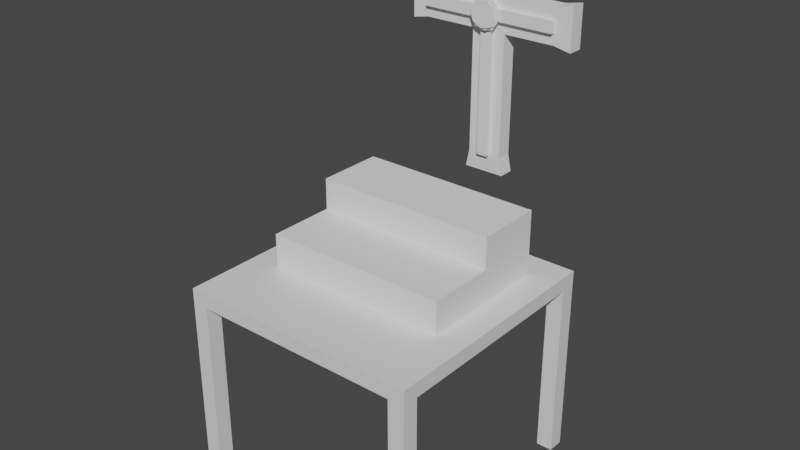 # Source: Shrine.blend  (saved by Blender 2.80.75; exported with 4.5.12 LTS)
import bpy
from mathutils import Matrix  # noqa: F401  (used for matrix-valued properties, if any)

bpy.ops.wm.read_factory_settings(use_empty=True)
scene = bpy.context.scene
scene.name = 'Scene'

# ---- collections
col_collection = bpy.data.collections.new('Collection'); scene.collection.children.link(col_collection)

# ---- materials (node trees are filled in below, after node groups)
mat_material = bpy.data.materials.new('Material')
mat_material.alpha_threshold = 0.0
mat_material.use_transparent_shadow = False
mat_material.line_color = (0.0, 0.0, 0.0, 1.0)

# ---- material node trees
mat_material.use_nodes = True; mat_material.node_tree.nodes.clear()
_N = mat_material.node_tree.nodes; _L = mat_material.node_tree.links
n0 = _N.new('ShaderNodeOutputMaterial'); n0.name = 'Material Output'; n0.location = (300, 300)
n1 = _N.new('ShaderNodeBsdfPrincipled'); n1.name = 'Principled BSDF'; n1.location = (10, 300)
n1.distribution = 'GGX'
n1.subsurface_method = 'BURLEY'
n1.inputs[2].default_value = 0.4
n1.inputs[3].default_value = 1.45
n1.inputs[27].default_value = (0.0, 0.0, 0.0, 1.0)
n1.inputs[28].default_value = 1.0
_L.new(n1.outputs[0], n0.inputs[0])
n0.is_active_output = True

# ---- world
world_world = bpy.data.worlds.new('World'); scene.world = world_world
world_world.use_nodes = True; world_world.node_tree.nodes.clear()
_N = world_world.node_tree.nodes; _L = world_world.node_tree.links
n0 = _N.new('ShaderNodeOutputWorld'); n0.name = 'World Output'; n0.location = (300, 300)
n1 = _N.new('ShaderNodeBackground'); n1.name = 'Background'; n1.location = (10, 300)
n1.inputs[0].default_value = (0.05088, 0.05088, 0.05088, 1.0)
_L.new(n1.outputs[0], n0.inputs[0])
n0.is_active_output = True
world_world.color = (0.05088, 0.05088, 0.05088)
world_world.use_sun_shadow = False
world_world.sun_shadow_jitter_overblur = 0.0

# ---- meshes
me_cube = bpy.data.meshes.new('Cube')
me_cube.from_pydata([(1.0, 1.0, 1.0), (1.0, 1.0, -1.0), (1.0, -1.0, 1.0), (1.0, -1.0, -1.0), (-1.0, 1.0, 1.0), (-1.0, 1.0, -1.0), (-1.0, -1.0, 1.0), (-1.0, -1.0, -1.0), (0.8667, 1.0, -1.0), (-0.8667, 1.0, -1.0), (0.8667, -1.0, 1.0), (-0.8667, -1.0, 1.0), (-0.8667, -1.0, -1.0), (0.8667, -1.0, -1.0), (-0.8667, 1.0, 1.0), (0.8667, 1.0, 1.0), (-1.0, 0.8667, -1.0), (-1.0, -0.8667, -1.0), (1.0, 0.8667, 1.0), (1.0, -0.8667, 1.0), (-1.0, -0.8667, 1.0), (-1.0, 0.8667, 1.0), (1.0, -0.8667, -1.0), (1.0, 0.8667, -1.0), (-0.8667, 0.8667, -1.0), (-0.8667, -0.8667, -1.0), (0.8667, 0.8667, -1.0), (0.8667, -0.8667, -1.0), (0.8667, 0.8667, 1.0), (0.8667, -0.8667, 1.0), (-0.8667, 0.8667, 1.0), (-0.8667, -0.8667, 1.0), (-1.0, -0.8667, -25.69), (-1.0, -1.0, -25.69), (-0.8667, 1.0, -25.69), (-1.0, 1.0, -25.69), (0.8667, -1.0, -25.69), (1.0, -1.0, -25.69), (1.0, 0.8667, -25.69), (1.0, 1.0, -25.69), (0.8667, 1.0, -25.69), (-0.8667, -1.0, -25.69), (-0.8667, -0.8667, -25.69), (0.8667, -0.8667, -25.69), (-1.0, 0.8667, -25.69), (1.0, -0.8667, -25.69), (-0.8667, 0.8667, -25.69), (0.8667, 0.8667, -25.69)], [], [(31, 20, 6, 11), (12, 11, 6, 7), (16, 21, 4, 5), (7, 17, 32, 33), (22, 19, 2, 3), (8, 15, 0, 1), (5, 4, 14, 9), (9, 14, 15, 8), (25, 12, 41, 42), (25, 27, 13, 12), (3, 2, 10, 13), (13, 10, 11, 12), (19, 29, 10, 2), (29, 31, 11, 10), (15, 14, 30, 28), (28, 30, 31, 29), (0, 15, 28, 18), (18, 28, 29, 19), (9, 8, 26, 24), (24, 26, 27, 25), (17, 25, 42, 32), (16, 24, 25, 17), (1, 0, 18, 23), (23, 18, 19, 22), (9, 24, 46, 34), (26, 23, 22, 27), (7, 6, 20, 17), (17, 20, 21, 16), (14, 4, 21, 30), (30, 21, 20, 31), (43, 45, 37, 36), (32, 42, 41, 33), (35, 34, 46, 44), (40, 39, 38, 47), (3, 13, 36, 37), (13, 27, 43, 36), (5, 9, 34, 35), (26, 8, 40, 47), (12, 7, 33, 41), (23, 26, 47, 38), (27, 22, 45, 43), (1, 23, 38, 39), (22, 3, 37, 45), (8, 1, 39, 40), (24, 16, 44, 46), (16, 5, 35, 44)])
_uv = me_cube.uv_layers.new(name='UVMap')
_uv.uv.foreach_set('vector', [0.5417, 0.1667, 0.625, 0.1667, 0.625, 0.25, 0.5417, 0.25, 0.375, 0.4167, 0.625, 0.4167, 0.625, 0.5, 0.375, 0.5, 0.375, 0.6667, 0.625, 0.6667, 0.625, 0.75, 0.375, 0.75, 0.375, 0.5, 0.375, 0.5833, 0.375, 0.5833, 0.375, 0.5, 0.125, 0.6667, 0.375, 0.6667, 0.375, 0.75, 0.125, 0.75, 0.625, 0.6667, 0.875, 0.6667, 0.875, 0.75, 0.625, 0.75, 0.625, 0.5, 0.875, 0.5, 0.875, 0.5833, 0.625, 0.5833, 0.625, 0.5833, 0.875, 0.5833, 0.875, 0.6667, 0.625, 0.6667, 0.4583, 0.9167, 0.4583, 1.0, 0.4583, 1.0, 0.4583, 0.9167, 0.4583, 0.9167, 0.5417, 0.9167, 0.5417, 1.0, 0.4583, 1.0, 0.375, 0.25, 0.625, 0.25, 0.625, 0.3333, 0.375, 0.3333, 0.375, 0.3333, 0.625, 0.3333, 0.625, 0.4167, 0.375, 0.4167, 0.375, 0.1667, 0.4583, 0.1667, 0.4583, 0.25, 0.375, 0.25, 0.4583, 0.1667, 0.5417, 0.1667, 0.5417, 0.25, 0.4583, 0.25, 0.4583, 0.0, 0.5417, 0.0, 0.5417, 0.08333, 0.4583, 0.08333, 0.4583, 0.08333, 0.5417, 0.08333, 0.5417, 0.1667, 0.4583, 0.1667, 0.375, 0.0, 0.4583, 0.0, 0.4583, 0.08333, 0.375, 0.08333, 0.375, 0.08333, 0.4583, 0.08333, 0.4583, 0.1667, 0.375, 0.1667, 0.4583, 0.75, 0.5417, 0.75, 0.5417, 0.8333, 0.4583, 0.8333, 0.4583, 0.8333, 0.5417, 0.8333, 0.5417, 0.9167, 0.4583, 0.9167, 0.375, 0.9167, 0.4583, 0.9167, 0.4583, 0.9167, 0.375, 0.9167, 0.375, 0.8333, 0.4583, 0.8333, 0.4583, 0.9167, 0.375, 0.9167, 0.125, 0.5, 0.375, 0.5, 0.375, 0.5833, 0.125, 0.5833, 0.125, 0.5833, 0.375, 0.5833, 0.375, 0.6667, 0.125, 0.6667, 0.4583, 0.75, 0.4583, 0.8333, 0.4583, 0.8333, 0.4583, 0.75, 0.5417, 0.8333, 0.625, 0.8333, 0.625, 0.9167, 0.5417, 0.9167, 0.375, 0.5, 0.625, 0.5, 0.625, 0.5833, 0.375, 0.5833, 0.375, 0.5833, 0.625, 0.5833, 0.625, 0.6667, 0.375, 0.6667, 0.5417, 0.0, 0.625, 0.0, 0.625, 0.08333, 0.5417, 0.08333, 0.5417, 0.08333, 0.625, 0.08333, 0.625, 0.1667, 0.5417, 0.1667, 0.5417, 0.9167, 0.625, 0.9167, 0.625, 1.0, 0.5417, 1.0, 0.375, 0.9167, 0.4583, 0.9167, 0.4583, 1.0, 0.375, 1.0, 0.375, 0.75, 0.4583, 0.75, 0.4583, 0.8333, 0.375, 0.8333, 0.5417, 0.75, 0.625, 0.75, 0.625, 0.8333, 0.5417, 0.8333, 0.375, 0.25, 0.375, 0.3333, 0.375, 0.3333, 0.375, 0.25, 0.5417, 1.0, 0.5417, 0.9167, 0.5417, 0.9167, 0.5417, 1.0, 0.625, 0.5, 0.625, 0.5833, 0.625, 0.5833, 0.625, 0.5, 0.5417, 0.8333, 0.5417, 0.75, 0.5417, 0.75, 0.5417, 0.8333, 0.375, 0.4167, 0.375, 0.5, 0.375, 0.5, 0.375, 0.4167, 0.625, 0.8333, 0.5417, 0.8333, 0.5417, 0.8333, 0.625, 0.8333, 0.5417, 0.9167, 0.625, 0.9167, 0.625, 0.9167, 0.5417, 0.9167, 0.125, 0.5, 0.125, 0.5833, 0.125, 0.5833, 0.125, 0.5, 0.125, 0.6667, 0.125, 0.75, 0.125, 0.75, 0.125, 0.6667, 0.625, 0.6667, 0.625, 0.75, 0.625, 0.75, 0.625, 0.6667, 0.4583, 0.8333, 0.375, 0.8333, 0.375, 0.8333, 0.4583, 0.8333, 0.375, 0.6667, 0.375, 0.75, 0.375, 0.75, 0.375, 0.6667])
me_cube.materials.append(mat_material)
me_cube.use_remesh_preserve_volume = False
me_cube.use_remesh_preserve_attributes = False
me_cube.use_mirror_vertex_groups = False
me_cube.update()
me_cube_001 = bpy.data.meshes.new('Cube.001')
me_cube_001.from_pydata([(-1.0, -1.0, -1.0), (-1.0, -1.0, 1.0), (-1.0, 2.0, -1.0), (-1.0, 2.0, 1.0), (1.0, -1.0, -1.0), (1.0, -1.0, 1.0), (1.0, 2.0, -1.0), (1.0, 2.0, 1.0), (-1.0, 0.5, -1.0), (-1.0, 0.5, 1.0), (1.0, 0.5, -1.0), (1.0, 0.5, 1.0), (-1.0, 0.5, 2.75), (-1.0, 2.0, 2.75), (1.0, 2.0, 2.75), (1.0, 0.5, 2.75)], [], [(8, 9, 3, 2), (2, 3, 7, 6), (10, 11, 5, 4), (4, 5, 1, 0), (8, 10, 4, 0), (11, 9, 1, 5), (7, 3, 13, 14), (2, 6, 10, 8), (6, 7, 11, 10), (0, 1, 9, 8), (14, 13, 12, 15), (9, 11, 15, 12), (11, 7, 14, 15), (3, 9, 12, 13)])
_uv = me_cube_001.uv_layers.new(name='UVMap')
_uv.uv.foreach_set('vector', [0.375, 0.125, 0.625, 0.125, 0.625, 0.25, 0.375, 0.25, 0.375, 0.25, 0.625, 0.25, 0.625, 0.5, 0.375, 0.5, 0.375, 0.625, 0.625, 0.625, 0.625, 0.75, 0.375, 0.75, 0.375, 0.75, 0.625, 0.75, 0.625, 1.0, 0.375, 1.0, 0.125, 0.625, 0.375, 0.625, 0.375, 0.75, 0.125, 0.75, 0.625, 0.625, 0.875, 0.625, 0.875, 0.75, 0.625, 0.75, 0.625, 0.5, 0.625, 0.25, 0.625, 0.25, 0.625, 0.5, 0.125, 0.5, 0.375, 0.5, 0.375, 0.625, 0.125, 0.625, 0.375, 0.5, 0.625, 0.5, 0.625, 0.625, 0.375, 0.625, 0.375, 0.0, 0.625, 0.0, 0.625, 0.125, 0.375, 0.125, 0.625, 0.5, 0.875, 0.5, 0.875, 0.625, 0.625, 0.625, 0.875, 0.625, 0.625, 0.625, 0.625, 0.625, 0.875, 0.625, 0.625, 0.625, 0.625, 0.5, 0.625, 0.5, 0.625, 0.625, 0.625, 0.25, 0.625, 0.125, 0.625, 0.125, 0.625, 0.25])
me_cube_001.use_remesh_preserve_volume = False
me_cube_001.use_remesh_preserve_attributes = False
me_cube_001.use_mirror_vertex_groups = False
me_cube_001.update()
me_cube_002 = bpy.data.meshes.new('Cube.002')
me_cube_002.from_pydata([(-1.2, -0.1327, -1.0), (-1.2, -0.1327, 1.0), (-1.2, 0.1327, -1.0), (-1.2, 0.1327, 1.0), (1.2, -0.1327, -1.0), (1.2, -0.1327, 1.0), (1.2, 0.1327, -1.0), (1.2, 0.1327, 1.0), (-1.0, -0.1327, 0.2), (-1.0, 0.1327, 0.2), (1.0, 0.1327, 0.2), (1.0, -0.1327, 0.2), (-1.0, -0.1327, 0.5), (-1.0, 0.1327, 0.5), (1.0, 0.1327, 0.5), (1.0, -0.1327, 0.5), (-5.0, 0.1327, 0.53), (-5.0, 0.1327, 0.17), (5.0, 0.1327, 0.53), (5.0, 0.1327, 0.17), (5.0, -0.1327, 0.53), (5.0, -0.1327, 0.17), (-5.0, -0.1327, 0.17), (-5.0, -0.1327, 0.53), (4.0, 0.1327, 0.3), (4.0, 0.1327, 0.4), (4.0, -0.1327, 0.4), (4.0, -0.1327, 0.3), (-5.0, -0.1327, 0.41), (-5.0, -0.1327, 0.29), (5.0, -0.1327, 0.29), (5.0, -0.1327, 0.41), (5.0, 0.1327, 0.29), (5.0, 0.1327, 0.41), (-5.0, 0.1327, 0.29), (-5.0, 0.1327, 0.41), (-1.0, -0.1327, 0.4), (-1.0, -0.1327, 0.3), (1.0, -0.1327, 0.3), (1.0, -0.1327, 0.4), (1.0, 0.1327, 0.3), (1.0, 0.1327, 0.4), (-1.0, 0.1327, 0.3), (-1.0, 0.1327, 0.4), (-1.0, 0.1327, -0.85), (1.0, 0.1327, -0.85), (1.0, -0.1327, -0.85), (-1.0, -0.1327, -0.85), (4.0, -0.1327, 0.5), (4.0, 0.1327, 0.5), (4.0, 0.1327, 0.2), (4.0, -0.1327, 0.2), (-4.0, 0.1327, 0.5), (-4.0, -0.1327, 0.2), (-4.0, -0.1327, 0.5), (-4.0, 0.1327, 0.2), (-1.0, -0.1327, 0.875), (-1.0, 0.1327, 0.875), (1.0, 0.1327, 0.875), (1.0, -0.1327, 0.875), (-4.0, -0.1327, 0.4), (-4.0, -0.1327, 0.3), (-4.0, 0.1327, 0.3), (-4.0, 0.1327, 0.4), (0.4, 0.1327, -1.0), (-0.4, 0.1327, -1.0), (-0.4, 0.1327, 1.0), (0.4, 0.1327, 1.0), (-0.4, -0.1327, -1.0), (0.4, -0.1327, -1.0), (0.4, -0.1327, 1.0), (-0.4, -0.1327, 1.0), (0.3333, -0.1327, 0.2), (-0.3333, -0.1327, 0.2), (-0.3333, 0.1327, 0.2), (0.3333, 0.1327, 0.2), (0.3333, -0.1327, 0.5), (-0.3333, -0.1327, 0.5), (-0.3333, 0.1327, 0.5), (0.3333, 0.1327, 0.5), (-0.3333, 0.1327, -0.85), (0.3333, 0.1327, -0.85), (0.3333, -0.1327, -0.85), (-0.3333, -0.1327, -0.85), (0.3333, -0.1327, 0.875), (-0.3333, -0.1327, 0.875), (-0.3333, 0.1327, 0.875), (0.3333, 0.1327, 0.875), (-0.3333, 0.1327, 0.3), (0.3333, 0.1327, 0.3), (-0.3333, 0.1327, 0.4), (0.3333, 0.1327, 0.4), (0.3333, -0.1327, 0.3), (-0.3333, -0.1327, 0.3), (0.3333, -0.1327, 0.4), (-0.3333, -0.1327, 0.4), (4.0, -0.2103, 0.3), (4.0, -0.2103, 0.4), (-4.0, -0.2103, 0.3), (-1.0, -0.2103, 0.3), (-4.0, -0.2103, 0.4), (-1.0, -0.2103, 0.4), (1.0, -0.2103, 0.4), (1.0, -0.2103, 0.3), (-0.3333, -0.2103, 0.3), (-0.3333, -0.2103, 0.4), (0.3333, -0.2103, 0.2), (-0.3333, -0.2103, 0.2), (0.3333, -0.2103, 0.5), (-0.3333, -0.2103, 0.5), (0.3333, -0.2103, -0.85), (-0.3333, -0.2103, -0.85), (0.3333, -0.2103, 0.875), (-0.3333, -0.2103, 0.875), (0.3333, -0.2103, 0.3), (0.3333, -0.2103, 0.4), (0.5542, -0.2609, 0.2356), (-0.7627, -0.2609, 0.2669), (0.7627, -0.2609, 0.4331), (-0.5542, -0.2609, 0.4644), (-0.1455, -0.2609, 0.2122), (0.1455, -0.2609, 0.4878), (0.9187, -0.2609, 0.3282), (-0.9187, -0.2609, 0.3718), (-0.1164, -0.2609, 0.2398), (-0.6102, -0.2609, 0.2835), (0.1164, -0.2609, 0.4602), (-0.4433, -0.2609, 0.4415), (0.7349, -0.2609, 0.3325), (0.4433, -0.2609, 0.2585), (-0.7349, -0.2609, 0.3675), (0.6102, -0.2609, 0.4165), (0.1339, -0.286, 0.2232), (-0.5098, -0.286, 0.2447), (-0.1339, -0.286, 0.4768), (-0.7017, -0.286, 0.4265), (0.8452, -0.286, 0.3701), (0.7017, -0.286, 0.2735), (-0.8452, -0.286, 0.3299), (0.5098, -0.286, 0.4553), (-0.1203, -0.3074, 0.2361), (0.1071, -0.286, 0.2486), (-0.4079, -0.286, 0.2658), (-0.1071, -0.286, 0.4514), (-0.5614, -0.286, 0.4112), (0.6761, -0.286, 0.3661), (0.5614, -0.286, 0.2888), (-0.6761, -0.286, 0.3339), (0.4079, -0.286, 0.4342), (-0.6304, -0.3074, 0.2813), (0.1203, -0.3074, 0.4639), (-0.458, -0.3074, 0.4446), (0.7593, -0.3074, 0.332), (0.458, -0.3074, 0.2554), (-0.7593, -0.3074, 0.368), (0.6304, -0.3074, 0.4187), (-0.0008226, -0.3105, 0.2587), (-0.4367, -0.3082, 0.2847), (0.0008225, -0.3044, 0.4413), (-0.4355, -0.3038, 0.4155), (0.6085, -0.3094, 0.3499), (0.4355, -0.311, 0.2845), (-0.6085, -0.3055, 0.3501), (0.4367, -0.3067, 0.4153), (-8.904e-08, -0.3074, 0.35)], [], [(56, 1, 3, 57), (87, 67, 7, 58), (58, 7, 5, 59), (85, 71, 1, 56), (64, 6, 4, 69), (66, 3, 1, 71), (73, 8, 47, 83), (12, 54, 60, 36), (42, 62, 63, 43), (9, 55, 62, 42), (95, 77, 12, 36), (49, 48, 20, 18), (91, 79, 14, 41), (54, 52, 16, 23), (33, 18, 20, 31), (28, 23, 16, 35), (25, 49, 18, 33), (55, 53, 22, 17), (51, 50, 19, 21), (27, 51, 21, 30), (62, 55, 17, 34), (60, 54, 23, 28), (10, 50, 51, 11), (40, 24, 50, 10), (15, 48, 49, 14), (37, 61, 53, 8), (43, 63, 52, 13), (8, 53, 55, 9), (13, 52, 54, 12), (77, 85, 56, 12), (48, 26, 31, 20), (63, 62, 34, 35), (52, 63, 35, 16), (61, 60, 28, 29), (53, 61, 29, 22), (41, 25, 24, 40), (14, 49, 25, 41), (36, 60, 100, 101), (10, 11, 46, 45), (75, 10, 45, 81), (8, 9, 44, 47), (11, 51, 27, 38), (0, 47, 44, 2), (64, 81, 45, 6), (6, 45, 46, 4), (68, 83, 47, 0), (75, 89, 40, 10), (32, 33, 31, 30), (19, 32, 30, 21), (29, 28, 35, 34), (22, 29, 34, 17), (24, 25, 33, 32), (50, 24, 32, 19), (26, 27, 30, 31), (14, 58, 59, 15), (79, 87, 58, 14), (12, 56, 57, 13), (82, 72, 106, 110), (39, 26, 48, 15), (89, 91, 41, 40), (73, 93, 37, 8), (26, 39, 102, 97), (61, 37, 99, 98), (77, 95, 105, 109), (11, 38, 92, 72), (39, 94, 115, 102), (42, 43, 90, 88), (88, 90, 91, 89), (13, 57, 86, 78), (78, 86, 87, 79), (9, 42, 88, 74), (74, 88, 89, 75), (4, 46, 82, 69), (69, 82, 83, 68), (2, 44, 80, 65), (65, 80, 81, 64), (9, 74, 80, 44), (74, 75, 81, 80), (15, 59, 84, 76), (94, 76, 108, 115), (43, 13, 78, 90), (90, 78, 79, 91), (39, 15, 76, 94), (95, 36, 101, 105), (11, 72, 82, 46), (84, 85, 113, 112), (7, 67, 70, 5), (67, 66, 71, 70), (2, 65, 68, 0), (65, 64, 69, 68), (59, 5, 70, 84), (84, 70, 71, 85), (57, 3, 66, 86), (86, 66, 67, 87), (101, 100, 98, 99), (103, 96, 97, 102), (104, 105, 101, 99), (103, 102, 115, 114), (114, 115, 118, 122, 116), (106, 114, 104, 107), (108, 112, 113, 109), (115, 108, 109, 105), (106, 107, 111, 110), (60, 61, 98, 100), (38, 27, 96, 103), (73, 83, 111, 107), (76, 84, 112, 108), (83, 82, 110, 111), (72, 92, 114, 106), (85, 77, 109, 113), (27, 26, 97, 96), (93, 73, 107, 104), (37, 93, 104, 99), (92, 38, 103, 114), (122, 118, 131, 128), (105, 104, 117, 123, 119), (115, 105, 119, 121, 118), (104, 114, 116, 120, 117), (121, 119, 127, 126), (123, 117, 125, 130), (118, 121, 126, 131), (127, 130, 138, 135), (125, 124, 132, 133), (129, 128, 136, 137), (124, 129, 137, 132), (120, 116, 129, 124), (116, 122, 128, 129), (119, 123, 130, 127), (117, 120, 124, 125), (133, 132, 141, 142), (137, 136, 145, 146), (132, 137, 146, 141), (136, 139, 148, 145), (131, 126, 134, 139), (130, 125, 133, 138), (126, 127, 135, 134), (128, 131, 139, 136), (145, 148, 155, 152), (143, 144, 151, 150), (147, 142, 149, 154), (148, 143, 150, 155), (135, 138, 147, 144), (139, 134, 143, 148), (138, 133, 142, 147), (134, 135, 144, 143), (152, 155, 163, 160), (150, 151, 159, 158), (154, 149, 157, 162), (155, 150, 158, 163), (141, 146, 153, 140), (146, 145, 152, 153), (142, 141, 140, 149), (144, 147, 154, 151), (164, 158, 159, 162), (156, 164, 162, 157), (161, 160, 164, 156), (160, 163, 158, 164), (140, 153, 161, 156), (153, 152, 160, 161), (149, 140, 156, 157), (151, 154, 162, 159)])
_uv = me_cube_002.uv_layers.new(name='UVMap')
_uv.uv.foreach_set('vector', [0.6094, 0.0, 0.625, 0.0, 0.625, 0.25, 0.6094, 0.25, 0.6094, 0.4167, 0.625, 0.4167, 0.625, 0.5, 0.6094, 0.5, 0.6094, 0.5, 0.625, 0.5, 0.625, 0.75, 0.6094, 0.75, 0.6094, 0.9167, 0.625, 0.9167, 0.625, 1.0, 0.6094, 1.0, 0.2917, 0.5, 0.375, 0.5, 0.375, 0.75, 0.2917, 0.75, 0.7917, 0.5, 0.875, 0.5, 0.875, 0.75, 0.7917, 0.75, 0.5, 0.9167, 0.5, 1.0, 0.3906, 1.0, 0.3906, 0.9167, 0.5625, 1.0, 0.5625, 1.0, 0.5417, 1.0, 0.5417, 1.0, 0.5208, 0.25, 0.5208, 0.25, 0.5417, 0.25, 0.5417, 0.25, 0.5, 0.25, 0.5, 0.25, 0.5208, 0.25, 0.5208, 0.25, 0.5417, 0.9167, 0.5625, 0.9167, 0.5625, 1.0, 0.5417, 1.0, 0.5625, 0.5, 0.5625, 0.75, 0.5625, 0.75, 0.5625, 0.5, 0.5417, 0.4167, 0.5625, 0.4167, 0.5625, 0.5, 0.5417, 0.5, 0.5625, 0.0, 0.5625, 0.25, 0.5625, 0.25, 0.5625, 0.0, 0.5417, 0.5, 0.5625, 0.5, 0.5625, 0.75, 0.5417, 0.75, 0.5417, 0.0, 0.5625, 0.0, 0.5625, 0.25, 0.5417, 0.25, 0.5417, 0.5, 0.5625, 0.5, 0.5625, 0.5, 0.5417, 0.5, 0.5, 0.25, 0.5, 0.0, 0.5, 0.0, 0.5, 0.25, 0.5, 0.75, 0.5, 0.5, 0.5, 0.5, 0.5, 0.75, 0.5208, 0.75, 0.5, 0.75, 0.5, 0.75, 0.5208, 0.75, 0.5208, 0.25, 0.5, 0.25, 0.5, 0.25, 0.5208, 0.25, 0.5417, 1.0, 0.5625, 1.0, 0.5625, 1.0, 0.5417, 1.0, 0.5, 0.5, 0.5, 0.5, 0.5, 0.75, 0.5, 0.75, 0.5208, 0.5, 0.5208, 0.5, 0.5, 0.5, 0.5, 0.5, 0.5625, 0.75, 0.5625, 0.75, 0.5625, 0.5, 0.5625, 0.5, 0.5208, 1.0, 0.5208, 1.0, 0.5, 1.0, 0.5, 1.0, 0.5417, 0.25, 0.5417, 0.25, 0.5625, 0.25, 0.5625, 0.25, 0.5, 0.0, 0.5, 0.0, 0.5, 0.25, 0.5, 0.25, 0.5625, 0.25, 0.5625, 0.25, 0.5625, 0.0, 0.5625, 0.0, 0.5625, 0.9167, 0.6094, 0.9167, 0.6094, 1.0, 0.5625, 1.0, 0.5625, 0.75, 0.5417, 0.75, 0.5417, 0.75, 0.5625, 0.75, 0.5417, 0.25, 0.5208, 0.25, 0.5208, 0.25, 0.5417, 0.25, 0.5625, 0.25, 0.5417, 0.25, 0.5417, 0.25, 0.5625, 0.25, 0.5208, 1.0, 0.5417, 1.0, 0.5417, 1.0, 0.5208, 1.0, 0.5, 1.0, 0.5208, 1.0, 0.5208, 1.0, 0.5, 1.0, 0.5417, 0.5, 0.5417, 0.5, 0.5208, 0.5, 0.5208, 0.5, 0.5625, 0.5, 0.5625, 0.5, 0.5417, 0.5, 0.5417, 0.5, 0.5417, 1.0, 0.5417, 1.0, 0.5417, 1.0, 0.5417, 1.0, 0.5, 0.5, 0.5, 0.75, 0.3906, 0.75, 0.3906, 0.5, 0.5, 0.4167, 0.5, 0.5, 0.3906, 0.5, 0.3906, 0.4167, 0.5, 0.0, 0.5, 0.25, 0.3906, 0.25, 0.3906, 0.0, 0.5, 0.75, 0.5, 0.75, 0.5208, 0.75, 0.5208, 0.75, 0.375, 0.0, 0.3906, 0.0, 0.3906, 0.25, 0.375, 0.25, 0.375, 0.4167, 0.3906, 0.4167, 0.3906, 0.5, 0.375, 0.5, 0.375, 0.5, 0.3906, 0.5, 0.3906, 0.75, 0.375, 0.75, 0.375, 0.9167, 0.3906, 0.9167, 0.3906, 1.0, 0.375, 1.0, 0.5, 0.4167, 0.5208, 0.4167, 0.5208, 0.5, 0.5, 0.5, 0.5208, 0.5, 0.5417, 0.5, 0.5417, 0.75, 0.5208, 0.75, 0.5, 0.5, 0.5208, 0.5, 0.5208, 0.75, 0.5, 0.75, 0.5208, 0.0, 0.5417, 0.0, 0.5417, 0.25, 0.5208, 0.25, 0.5, 0.0, 0.5208, 0.0, 0.5208, 0.25, 0.5, 0.25, 0.5208, 0.5, 0.5417, 0.5, 0.5417, 0.5, 0.5208, 0.5, 0.5, 0.5, 0.5208, 0.5, 0.5208, 0.5, 0.5, 0.5, 0.5417, 0.75, 0.5208, 0.75, 0.5208, 0.75, 0.5417, 0.75, 0.5625, 0.5, 0.6094, 0.5, 0.6094, 0.75, 0.5625, 0.75, 0.5625, 0.4167, 0.6094, 0.4167, 0.6094, 0.5, 0.5625, 0.5, 0.5625, 0.0, 0.6094, 0.0, 0.6094, 0.25, 0.5625, 0.25, 0.3906, 0.8333, 0.5, 0.8333, 0.5, 0.8333, 0.3906, 0.8333, 0.5417, 0.75, 0.5417, 0.75, 0.5625, 0.75, 0.5625, 0.75, 0.5208, 0.4167, 0.5417, 0.4167, 0.5417, 0.5, 0.5208, 0.5, 0.5, 0.9167, 0.5208, 0.9167, 0.5208, 1.0, 0.5, 1.0, 0.5417, 0.75, 0.5417, 0.75, 0.5417, 0.75, 0.5417, 0.75, 0.5208, 1.0, 0.5208, 1.0, 0.5208, 1.0, 0.5208, 1.0, 0.5625, 0.9167, 0.5417, 0.9167, 0.5417, 0.9167, 0.5625, 0.9167, 0.5, 0.75, 0.5208, 0.75, 0.5208, 0.8333, 0.5, 0.8333, 0.5417, 0.75, 0.5417, 0.8333, 0.5417, 0.8333, 0.5417, 0.75, 0.5208, 0.25, 0.5417, 0.25, 0.5417, 0.3333, 0.5208, 0.3333, 0.5208, 0.3333, 0.5417, 0.3333, 0.5417, 0.4167, 0.5208, 0.4167, 0.5625, 0.25, 0.6094, 0.25, 0.6094, 0.3333, 0.5625, 0.3333, 0.5625, 0.3333, 0.6094, 0.3333, 0.6094, 0.4167, 0.5625, 0.4167, 0.5, 0.25, 0.5208, 0.25, 0.5208, 0.3333, 0.5, 0.3333, 0.5, 0.3333, 0.5208, 0.3333, 0.5208, 0.4167, 0.5, 0.4167, 0.375, 0.75, 0.3906, 0.75, 0.3906, 0.8333, 0.375, 0.8333, 0.375, 0.8333, 0.3906, 0.8333, 0.3906, 0.9167, 0.375, 0.9167, 0.375, 0.25, 0.3906, 0.25, 0.3906, 0.3333, 0.375, 0.3333, 0.375, 0.3333, 0.3906, 0.3333, 0.3906, 0.4167, 0.375, 0.4167, 0.5, 0.25, 0.5, 0.3333, 0.3906, 0.3333, 0.3906, 0.25, 0.5, 0.3333, 0.5, 0.4167, 0.3906, 0.4167, 0.3906, 0.3333, 0.5625, 0.75, 0.6094, 0.75, 0.6094, 0.8333, 0.5625, 0.8333, 0.5417, 0.8333, 0.5625, 0.8333, 0.5625, 0.8333, 0.5417, 0.8333, 0.5417, 0.25, 0.5625, 0.25, 0.5625, 0.3333, 0.5417, 0.3333, 0.5417, 0.3333, 0.5625, 0.3333, 0.5625, 0.4167, 0.5417, 0.4167, 0.5417, 0.75, 0.5625, 0.75, 0.5625, 0.8333, 0.5417, 0.8333, 0.5417, 0.9167, 0.5417, 1.0, 0.5417, 1.0, 0.5417, 0.9167, 0.5, 0.75, 0.5, 0.8333, 0.3906, 0.8333, 0.3906, 0.75, 0.6094, 0.8333, 0.6094, 0.9167, 0.6094, 0.9167, 0.6094, 0.8333, 0.625, 0.5, 0.7083, 0.5, 0.7083, 0.75, 0.625, 0.75, 0.7083, 0.5, 0.7917, 0.5, 0.7917, 0.75, 0.7083, 0.75, 0.125, 0.5, 0.2083, 0.5, 0.2083, 0.75, 0.125, 0.75, 0.2083, 0.5, 0.2917, 0.5, 0.2917, 0.75, 0.2083, 0.75, 0.6094, 0.75, 0.625, 0.75, 0.625, 0.8333, 0.6094, 0.8333, 0.6094, 0.8333, 0.625, 0.8333, 0.625, 0.9167, 0.6094, 0.9167, 0.6094, 0.25, 0.625, 0.25, 0.625, 0.3333, 0.6094, 0.3333, 0.6094, 0.3333, 0.625, 0.3333, 0.625, 0.4167, 0.6094, 0.4167, 0.5417, 1.0, 0.5417, 1.0, 0.5208, 1.0, 0.5208, 1.0, 0.5208, 0.75, 0.5208, 0.75, 0.5417, 0.75, 0.5417, 0.75, 0.5208, 0.9167, 0.5417, 0.9167, 0.5417, 1.0, 0.5208, 1.0, 0.5208, 0.75, 0.5417, 0.75, 0.5417, 0.8333, 0.5208, 0.8333, 0.5208, 0.8333, 0.5417, 0.8333, 0.5417, 0.8333, 0.5312, 0.8333, 0.5208, 0.8333, 0.5, 0.8333, 0.5208, 0.8333, 0.5208, 0.9167, 0.5, 0.9167, 0.5625, 0.8333, 0.6094, 0.8333, 0.6094, 0.9167, 0.5625, 0.9167, 0.5417, 0.8333, 0.5625, 0.8333, 0.5625, 0.9167, 0.5417, 0.9167, 0.5, 0.8333, 0.5, 0.9167, 0.3906, 0.9167, 0.3906, 0.8333, 0.5417, 1.0, 0.5208, 1.0, 0.5208, 1.0, 0.5417, 1.0, 0.5208, 0.75, 0.5208, 0.75, 0.5208, 0.75, 0.5208, 0.75, 0.5, 0.9167, 0.3906, 0.9167, 0.3906, 0.9167, 0.5, 0.9167, 0.5625, 0.8333, 0.6094, 0.8333, 0.6094, 0.8333, 0.5625, 0.8333, 0.3906, 0.9167, 0.3906, 0.8333, 0.3906, 0.8333, 0.3906, 0.9167, 0.5, 0.8333, 0.5208, 0.8333, 0.5208, 0.8333, 0.5, 0.8333, 0.6094, 0.9167, 0.5625, 0.9167, 0.5625, 0.9167, 0.6094, 0.9167, 0.5208, 0.75, 0.5417, 0.75, 0.5417, 0.75, 0.5208, 0.75, 0.5208, 0.9167, 0.5, 0.9167, 0.5, 0.9167, 0.5208, 0.9167, 0.5208, 1.0, 0.5208, 0.9167, 0.5208, 0.9167, 0.5208, 1.0, 0.5208, 0.8333, 0.5208, 0.75, 0.5208, 0.75, 0.5208, 0.8333, 0.5312, 0.8333, 0.5417, 0.8333, 0.5417, 0.8333, 0.5312, 0.8333, 0.5417, 0.9167, 0.5208, 0.9167, 0.5208, 0.9167, 0.5312, 0.9167, 0.5417, 0.9167, 0.5417, 0.8333, 0.5417, 0.9167, 0.5417, 0.9167, 0.5417, 0.875, 0.5417, 0.8333, 0.5208, 0.9167, 0.5208, 0.8333, 0.5208, 0.8333, 0.5208, 0.875, 0.5208, 0.9167, 0.5417, 0.875, 0.5417, 0.9167, 0.5417, 0.9167, 0.5417, 0.875, 0.5312, 0.9167, 0.5208, 0.9167, 0.5208, 0.9167, 0.5312, 0.9167, 0.5417, 0.8333, 0.5417, 0.875, 0.5417, 0.875, 0.5417, 0.8333, 0.5417, 0.9167, 0.5312, 0.9167, 0.5312, 0.9167, 0.5417, 0.9167, 0.5208, 0.9167, 0.5208, 0.875, 0.5208, 0.875, 0.5208, 0.9167, 0.5208, 0.8333, 0.5312, 0.8333, 0.5312, 0.8333, 0.5208, 0.8333, 0.5208, 0.875, 0.5208, 0.8333, 0.5208, 0.8333, 0.5208, 0.875, 0.5208, 0.875, 0.5208, 0.8333, 0.5208, 0.8333, 0.5208, 0.875, 0.5208, 0.8333, 0.5312, 0.8333, 0.5312, 0.8333, 0.5208, 0.8333, 0.5417, 0.9167, 0.5312, 0.9167, 0.5312, 0.9167, 0.5417, 0.9167, 0.5208, 0.9167, 0.5208, 0.875, 0.5208, 0.875, 0.5208, 0.9167, 0.5208, 0.9167, 0.5208, 0.875, 0.5208, 0.875, 0.5208, 0.9167, 0.5208, 0.8333, 0.5312, 0.8333, 0.5312, 0.8333, 0.5208, 0.8333, 0.5208, 0.875, 0.5208, 0.8333, 0.5208, 0.8333, 0.5208, 0.875, 0.5312, 0.8333, 0.5417, 0.8333, 0.5417, 0.8333, 0.5312, 0.8333, 0.5417, 0.8333, 0.5417, 0.875, 0.5417, 0.875, 0.5417, 0.8333, 0.5312, 0.9167, 0.5208, 0.9167, 0.5208, 0.9167, 0.5312, 0.9167, 0.5417, 0.875, 0.5417, 0.9167, 0.5417, 0.9167, 0.5417, 0.875, 0.5312, 0.8333, 0.5417, 0.8333, 0.5417, 0.8333, 0.5312, 0.8333, 0.5312, 0.8333, 0.5417, 0.8333, 0.5417, 0.8333, 0.5312, 0.8333, 0.5417, 0.875, 0.5417, 0.9167, 0.5417, 0.9167, 0.5417, 0.875, 0.5312, 0.9167, 0.5208, 0.9167, 0.5208, 0.9167, 0.5312, 0.9167, 0.5417, 0.8333, 0.5417, 0.875, 0.5417, 0.875, 0.5417, 0.8333, 0.5417, 0.9167, 0.5312, 0.9167, 0.5312, 0.9167, 0.5417, 0.9167, 0.5417, 0.8333, 0.5417, 0.875, 0.5417, 0.875, 0.5417, 0.8333, 0.5312, 0.9167, 0.5208, 0.9167, 0.5208, 0.9167, 0.5312, 0.9167, 0.5417, 0.875, 0.5417, 0.9167, 0.5417, 0.9167, 0.5417, 0.875, 0.5312, 0.8333, 0.5417, 0.8333, 0.5417, 0.8333, 0.5312, 0.8333, 0.5417, 0.875, 0.5417, 0.9167, 0.5417, 0.9167, 0.5417, 0.875, 0.5312, 0.9167, 0.5208, 0.9167, 0.5208, 0.9167, 0.5312, 0.9167, 0.5417, 0.8333, 0.5417, 0.875, 0.5417, 0.875, 0.5417, 0.8333, 0.5208, 0.875, 0.5208, 0.8333, 0.5208, 0.8333, 0.5208, 0.875, 0.5208, 0.8333, 0.5312, 0.8333, 0.5312, 0.8333, 0.5208, 0.8333, 0.5208, 0.9167, 0.5208, 0.875, 0.5208, 0.875, 0.5208, 0.9167, 0.5417, 0.9167, 0.5312, 0.9167, 0.5312, 0.9167, 0.5417, 0.9167, 0.5312, 0.875, 0.5417, 0.875, 0.5417, 0.9167, 0.5312, 0.9167, 0.5208, 0.875, 0.5312, 0.875, 0.5312, 0.9167, 0.5208, 0.9167, 0.5208, 0.8333, 0.5312, 0.8333, 0.5312, 0.875, 0.5208, 0.875, 0.5312, 0.8333, 0.5417, 0.8333, 0.5417, 0.875, 0.5312, 0.875, 0.5208, 0.875, 0.5208, 0.8333, 0.5208, 0.8333, 0.5208, 0.875, 0.5208, 0.8333, 0.5312, 0.8333, 0.5312, 0.8333, 0.5208, 0.8333, 0.5208, 0.9167, 0.5208, 0.875, 0.5208, 0.875, 0.5208, 0.9167, 0.5417, 0.9167, 0.5312, 0.9167, 0.5312, 0.9167, 0.5417, 0.9167])
me_cube_002.use_remesh_preserve_volume = False
me_cube_002.use_remesh_preserve_attributes = False
me_cube_002.use_mirror_vertex_groups = False
me_cube_002.update()

# ---- objects
ob_table = bpy.data.objects.new('Table', me_cube)
ob_tier_box = bpy.data.objects.new('Tier Box', me_cube_001)
ob_retablo = bpy.data.objects.new('Retablo', me_cube_002)

# ---- transforms, parenting, visibility, modifiers, constraints
ob_table.location = (0.0, 0.0, 0.0)
ob_table.scale = (2.7, 2.7, 0.162)
ob_table.lock_rotations_4d = False
ob_table.empty_display_type = 'ARROWS'
ob_table.lineart.crease_threshold = 0.0
ob_tier_box.location = (0.0, 0.0, 0.5)
ob_tier_box.scale = (2.054, 1.0, 0.4)
ob_tier_box.lineart.crease_threshold = 0.0
ob_retablo.location = (0.0, 3.408, 4.011)
ob_retablo.scale = (0.3869, 1.29, 2.579)
ob_retablo.lineart.crease_threshold = 0.0

# ---- collection membership
col_collection.objects.link(ob_table)
col_collection.objects.link(ob_tier_box)
col_collection.objects.link(ob_retablo)

# ---- scene / render settings (as saved in the file)
scene.frame_start = 1; scene.frame_end = 250; scene.frame_set(1)
scene.render.engine = 'BLENDER_EEVEE_NEXT'
scene.cycles.use_denoising = False
scene.cycles.samples = 128
scene.cycles.sampling_pattern = 'TABULATED_SOBOL'
scene.cycles.use_adaptive_sampling = False
scene.cycles.use_light_tree = False
scene.view_settings.view_transform = 'Filmic'
bpy.context.view_layer.update()

# ---- added for rendering (the .blend has no active camera and no usable light): camera, sun
cam_auto = bpy.data.cameras.new('AutoCamera')
cam_auto.lens = 50.0
cam_auto.sensor_width = 36.0
cam_auto.clip_end = 1000.0
ob_auto_camera = bpy.data.objects.new('AutoCamera', cam_auto)
scene.collection.objects.link(ob_auto_camera)
ob_auto_camera.location = (12.5577, -14.6294, 11.2605)
ob_auto_camera.rotation_euler = (1.09748, -7.21219e-08, 0.694738)
scene.camera = ob_auto_camera
light_auto_sun = bpy.data.lights.new('AutoSun', 'SUN')
light_auto_sun.energy = 3.0
light_auto_sun.angle = 0.0523599
ob_auto_sun = bpy.data.objects.new('AutoSun', light_auto_sun)
scene.collection.objects.link(ob_auto_sun)
ob_auto_sun.rotation_euler = (0.872665, 0.174533, 0.523599)
bpy.context.view_layer.update()
